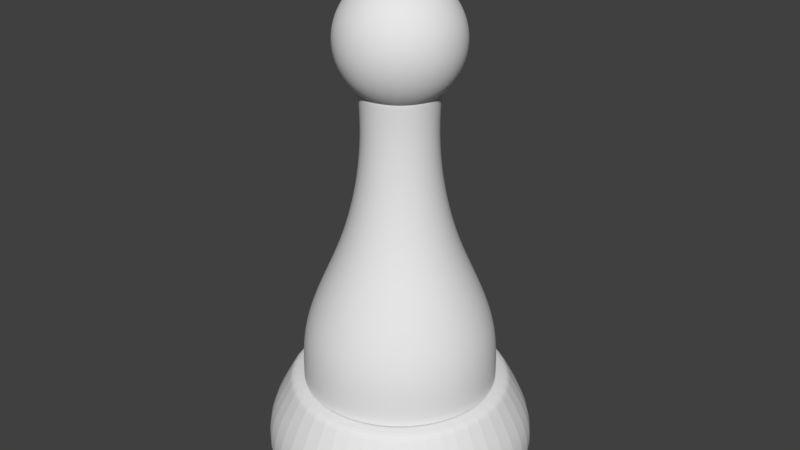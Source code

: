 # Source: Pawn.blend  (saved by Blender 2.79.0; exported with 4.5.12 LTS)
import bpy
from mathutils import Matrix  # noqa: F401  (used for matrix-valued properties, if any)

bpy.ops.wm.read_factory_settings(use_empty=True)
scene = bpy.context.scene
scene.name = 'Scene'

# ---- collections
col_collection_1 = bpy.data.collections.new('Collection 1'); scene.collection.children.link(col_collection_1)

# ---- world
world_world = bpy.data.worlds.new('World'); scene.world = world_world
world_world.color = (0.05088, 0.05088, 0.05088)
world_world.use_sun_shadow = False
world_world.sun_shadow_jitter_overblur = 0.0
world_world.cycles.sampling_method = 'MANUAL'

# ---- meshes
me_cylinder = bpy.data.meshes.new('Cylinder')
me_cylinder.from_pydata([(0.0, 1.0, 0.2), (0.866, 0.5, 0.2), (0.866, -0.5, 0.2), (-8.742e-08, -1.0, 0.2), (-0.866, -0.5, 0.2), (-0.866, 0.5, 0.2), (0.0, 1.0, 0.0), (0.866, 0.5, 0.0), (0.866, -0.5, 0.0), (-8.742e-08, -1.0, 0.0), (-0.866, -0.5, 0.0), (-0.866, 0.5, 0.0), (0.6928, 0.4, 0.5), (-5.324e-10, 0.8, 0.5), (0.6928, -0.4, 0.5), (-7.047e-08, -0.8, 0.5), (-0.6928, -0.4, 0.5), (-0.6928, 0.4, 0.5), (-0.4596, 0.3857, 0.7737), (-0.399, 0.3348, 1.031), (-0.2848, 0.239, 1.343), (-0.2213, 0.1857, 1.605), (-0.1832, 0.1537, 1.866), (-0.1705, 0.143, 2.128), (-0.1042, 0.5909, 0.7737), (-0.09044, 0.5129, 1.031), (-0.06455, 0.3661, 1.343), (-0.05016, 0.2845, 1.605), (-0.04152, 0.2355, 1.866), (-0.03864, 0.2192, 2.128), (0.2052, -0.5638, 0.7737), (0.1781, -0.4894, 1.031), (0.1271, -0.3493, 1.343), (0.09879, -0.2714, 1.605), (0.08178, -0.2247, 1.866), (0.07611, -0.2091, 2.128), (-0.3857, -0.4596, 0.7737), (-0.3348, -0.399, 1.031), (-0.239, -0.2848, 1.343), (-0.1857, -0.2213, 1.605), (-0.1537, -0.1832, 1.866), (-0.143, -0.1705, 2.128), (-0.1042, -0.5909, 0.7737), (-0.09044, -0.5129, 1.031), (-0.06455, -0.3661, 1.343), (-0.05016, -0.2845, 1.605), (-0.04152, -0.2355, 1.866), (-0.03864, -0.2192, 2.128), (0.3857, 0.4596, 0.7737), (0.3348, 0.399, 1.031), (0.239, 0.2848, 1.343), (0.1857, 0.2213, 1.605), (0.1537, 0.1832, 1.866), (0.143, 0.1705, 2.128), (0.4596, -0.3857, 0.7737), (0.399, -0.3348, 1.031), (0.2848, -0.239, 1.343), (0.2213, -0.1857, 1.605), (0.1832, -0.1537, 1.866), (0.1705, -0.143, 2.128), (0.1042, 0.5909, 0.7737), (0.09044, 0.5129, 1.031), (0.06455, 0.3661, 1.343), (0.05016, 0.2845, 1.605), (0.04152, 0.2355, 1.866), (0.03864, 0.2192, 2.128), (0.5638, -0.2052, 0.7737), (0.4894, -0.1781, 1.031), (0.3493, -0.1271, 1.343), (0.2714, -0.09879, 1.605), (0.2247, -0.08178, 1.866), (0.2091, -0.07611, 2.128), (0.4596, 0.3857, 0.7737), (0.399, 0.3348, 1.031), (0.2848, 0.239, 1.343), (0.2213, 0.1857, 1.605), (0.1832, 0.1537, 1.866), (0.1705, 0.143, 2.128), (0.3, 0.5196, 0.7737), (0.2604, 0.4511, 1.031), (0.1859, 0.3219, 1.343), (0.1444, 0.2502, 1.605), (0.1196, 0.2071, 1.866), (0.1113, 0.1927, 2.128), (-0.3, 0.5196, 0.7737), (-0.2604, 0.4511, 1.031), (-0.1859, 0.3219, 1.343), (-0.1444, 0.2502, 1.605), (-0.1196, 0.2071, 1.866), (-0.1113, 0.1927, 2.128), (-0.5196, -0.3, 0.7737), (-0.4511, -0.2604, 1.031), (-0.3219, -0.1859, 1.343), (-0.2502, -0.1444, 1.605), (-0.2071, -0.1196, 1.866), (-0.1927, -0.1113, 2.128), (-4.973e-08, 0.2225, 2.128), (-4.983e-08, 0.2391, 1.866), (-5.012e-08, 0.2889, 1.605), (-5.06e-08, 0.3717, 1.343), (-5.147e-08, 0.5208, 1.031), (-5.193e-08, 0.6, 0.7737), (-0.5196, 0.3, 0.7737), (-0.4511, 0.2604, 1.031), (-0.3219, 0.1859, 1.343), (-0.2502, 0.1444, 1.605), (-0.2071, 0.1196, 1.866), (-0.1927, 0.1113, 2.128), (-0.6, -3.352e-07, 0.7737), (-0.5208, -3.072e-07, 1.031), (-0.3717, -2.543e-07, 1.343), (-0.2889, -2.249e-07, 1.605), (-0.2391, -2.073e-07, 1.866), (-0.2225, -2.014e-07, 2.128), (0.5638, 0.2052, 0.7737), (0.4894, 0.1781, 1.031), (0.3493, 0.1271, 1.343), (0.2714, 0.09879, 1.605), (0.2247, 0.08178, 1.866), (0.2091, 0.07611, 2.128), (0.5909, 0.1042, 0.7737), (0.5129, 0.09044, 1.031), (0.3661, 0.06455, 1.343), (0.2845, 0.05016, 1.605), (0.2355, 0.04152, 1.866), (0.2192, 0.03864, 2.128), (0.5909, -0.1042, 0.7737), (0.5129, -0.09044, 1.031), (0.3661, -0.06455, 1.343), (0.2845, -0.05016, 1.605), (0.2355, -0.04152, 1.866), (0.2192, -0.03864, 2.128), (0.2052, 0.5638, 0.7737), (0.1781, 0.4894, 1.031), (0.1271, 0.3493, 1.343), (0.09879, 0.2714, 1.605), (0.08178, 0.2247, 1.866), (0.07611, 0.2091, 2.128), (-0.3, -0.5196, 0.7737), (-0.2604, -0.4511, 1.031), (-0.1859, -0.3219, 1.343), (-0.1444, -0.2502, 1.605), (-0.1196, -0.2071, 1.866), (-0.1113, -0.1927, 2.128), (0.3, -0.5196, 0.7737), (0.2604, -0.4511, 1.031), (0.1859, -0.3219, 1.343), (0.1444, -0.2502, 1.605), (0.1196, -0.2071, 1.866), (0.1113, -0.1927, 2.128), (-0.5909, 0.1042, 0.7737), (-0.5129, 0.09044, 1.031), (-0.3661, 0.06455, 1.343), (-0.2845, 0.05016, 1.605), (-0.2355, 0.04152, 1.866), (-0.2192, 0.03864, 2.128), (1.817e-07, -0.6, 0.7737), (1.513e-07, -0.5208, 1.031), (9.416e-08, -0.3717, 1.343), (6.237e-08, -0.2889, 1.605), (4.329e-08, -0.2391, 1.866), (3.693e-08, -0.2225, 2.128), (-0.5909, -0.1042, 0.7737), (-0.5129, -0.09044, 1.031), (-0.3661, -0.06455, 1.343), (-0.2845, -0.05016, 1.605), (-0.2355, -0.04152, 1.866), (-0.2192, -0.03864, 2.128), (0.5196, 0.3, 0.7737), (0.4511, 0.2604, 1.031), (0.3219, 0.1859, 1.343), (0.2502, 0.1444, 1.605), (0.2071, 0.1196, 1.866), (0.1927, 0.1113, 2.128), (0.6, -1.099e-08, 0.7737), (0.5208, -2.571e-08, 1.031), (0.3717, -5.342e-08, 1.343), (0.2889, -6.883e-08, 1.605), (0.2391, -7.807e-08, 1.866), (0.2225, -8.116e-08, 2.128), (0.5196, -0.3, 0.7737), (0.4511, -0.2604, 1.031), (0.3219, -0.1859, 1.343), (0.2502, -0.1444, 1.605), (0.2071, -0.1196, 1.866), (0.1927, -0.1113, 2.128), (-0.5638, 0.2052, 0.7737), (-0.4894, 0.1781, 1.031), (-0.3493, 0.1271, 1.343), (-0.2714, 0.09879, 1.605), (-0.2247, 0.08178, 1.866), (-0.2091, 0.07611, 2.128), (-0.4596, -0.3857, 0.7737), (-0.399, -0.3348, 1.031), (-0.2848, -0.239, 1.343), (-0.2213, -0.1857, 1.605), (-0.1832, -0.1537, 1.866), (-0.1705, -0.143, 2.128), (-0.3, 0.5196, 0.5), (-0.5196, -0.3, 0.5), (-0.5196, 0.3, 0.5), (-0.6, -3.352e-07, 0.5), (0.5638, 0.2052, 0.5), (0.5638, -0.2052, 0.5), (0.3857, 0.4596, 0.5), (0.5909, 0.1042, 0.5), (0.4596, -0.3857, 0.5), (0.4596, 0.3857, 0.5), (0.5909, -0.1042, 0.5), (-5.193e-08, 0.6, 0.5), (0.1042, 0.5909, 0.5), (0.2052, 0.5638, 0.5), (0.3, 0.5196, 0.5), (0.5196, 0.3, 0.5), (0.6, -1.099e-08, 0.5), (0.5196, -0.3, 0.5), (-0.5638, 0.2052, 0.5), (-0.4596, -0.3857, 0.5), (-0.3857, 0.4596, 0.5), (-0.5909, -0.1042, 0.5), (-0.1042, 0.5909, 0.5), (0.3857, -0.4596, 0.5), (0.3, -0.5196, 0.5), (0.2052, -0.5638, 0.5), (0.1042, -0.5909, 0.5), (1.817e-07, -0.6, 0.5), (-0.1042, -0.5909, 0.5), (-0.2052, -0.5638, 0.5), (-0.3, -0.5196, 0.5), (-0.3857, -0.4596, 0.5), (-0.5638, -0.2052, 0.5), (-0.5909, 0.1042, 0.5), (-0.04152, 0.2355, 2.39), (-0.3857, 0.4596, 0.7737), (-0.08178, 0.2247, 2.39), (-0.3348, 0.399, 1.031), (-0.1196, 0.2071, 2.39), (-0.239, 0.2848, 1.343), (-0.1537, 0.1832, 2.39), (-0.1857, 0.2213, 1.605), (-0.1832, 0.1537, 2.39), (-0.1537, 0.1832, 1.866), (-0.2071, 0.1196, 2.39), (-0.143, 0.1705, 2.128), (-0.2247, 0.08178, 2.39), (0.3857, -0.4596, 0.7737), (-0.2355, 0.04152, 2.39), (0.3348, -0.399, 1.031), (-0.2391, -2.073e-07, 2.39), (0.239, -0.2848, 1.343), (-0.2355, -0.04152, 2.39), (0.1857, -0.2213, 1.605), (-0.2247, -0.08178, 2.39), (0.1537, -0.1832, 1.866), (-0.2071, -0.1196, 2.39), (0.143, -0.1705, 2.128), (-0.1832, -0.1537, 2.39), (0.1042, -0.5909, 0.7737), (-0.1537, -0.1832, 2.39), (0.09044, -0.5129, 1.031), (-0.1196, -0.2071, 2.39), (0.06455, -0.3661, 1.343), (-0.08178, -0.2247, 2.39), (0.05016, -0.2845, 1.605), (-0.04152, -0.2355, 2.39), (0.04152, -0.2355, 1.866), (4.329e-08, -0.2391, 2.39), (0.03864, -0.2192, 2.128), (0.04152, -0.2355, 2.39), (-0.2052, -0.5638, 0.7737), (0.08178, -0.2247, 2.39), (-0.1781, -0.4894, 1.031), (0.1196, -0.2071, 2.39), (-0.1271, -0.3493, 1.343), (0.1537, -0.1832, 2.39), (-0.09879, -0.2714, 1.605), (0.1832, -0.1537, 2.39), (-0.08178, -0.2247, 1.866), (0.2071, -0.1196, 2.39), (-0.07611, -0.2091, 2.128), (0.2247, -0.08178, 2.39), (-0.5638, -0.2052, 0.7737), (0.2355, -0.04152, 2.39), (-0.4894, -0.1781, 1.031), (0.2391, -7.807e-08, 2.39), (-0.3493, -0.1271, 1.343), (0.2355, 0.04152, 2.39), (-0.2714, -0.09879, 1.605), (0.2247, 0.08178, 2.39), (-0.2247, -0.08178, 1.866), (0.2071, 0.1196, 2.39), (-0.2091, -0.07611, 2.128), (0.1832, 0.1537, 2.39), (-0.2052, 0.5638, 0.7737), (0.1537, 0.1832, 2.39), (-0.1781, 0.4894, 1.031), (0.1196, 0.2071, 2.39), (-0.1271, 0.3493, 1.343), (0.08178, 0.2247, 2.39), (-0.09879, 0.2714, 1.605), (0.04152, 0.2355, 2.39), (-0.08178, 0.2247, 1.866), (-4.983e-08, 0.2391, 2.39), (-0.07611, 0.2091, 2.128), (-0.2052, 0.5638, 0.5), (-0.4596, 0.3857, 0.5), (-0.3429, 0.06821, 2.488), (-0.3086, 0.06139, 2.422), (-0.2625, 0.05221, 2.365), (-0.2062, 0.04102, 2.318), (-0.142, 0.02826, 2.283), (-0.07242, 0.0144, 2.262), (2.187e-08, -3.888e-07, 2.254), (-0.07384, -3.849e-07, 2.262), (-0.1448, -3.609e-07, 2.283), (-0.2103, -3.638e-07, 2.318), (-0.2676, -3.356e-07, 2.365), (-0.3147, -3.186e-07, 2.422), (-0.3497, -3.863e-07, 2.488), (-0.3712, -3.017e-07, 2.559), (-0.3785, -3.186e-07, 2.633), (-0.3712, -3.017e-07, 2.707), (-0.3497, -3.863e-07, 2.778), (-0.3147, -3.186e-07, 2.843), (-0.2676, -3.356e-07, 2.9), (-0.2103, -3.722e-07, 2.947), (-0.1448, -3.722e-07, 2.982), (-0.07384, -3.835e-07, 3.004), (-0.07242, -0.0144, 3.004), (-0.1421, -0.02826, 2.982), (-0.2062, -0.04102, 2.947), (-0.2625, -0.05221, 2.9), (-0.3086, -0.06139, 2.843), (-0.3429, -0.06822, 2.778), (-0.3641, -0.07242, 2.707), (-0.3712, -0.07384, 2.633), (-0.3641, -0.07242, 2.559), (-0.3429, -0.06822, 2.488), (-0.3086, -0.06139, 2.422), (-0.2625, -0.05221, 2.365), (-0.2062, -0.04102, 2.318), (-0.142, -0.02826, 2.283), (-0.07242, -0.0144, 2.262), (-0.06821, -0.02826, 2.262), (-0.1338, -0.05543, 2.283), (-0.1943, -0.08047, 2.318), (-0.2472, -0.1024, 2.365), (-0.2907, -0.1204, 2.422), (-0.323, -0.1338, 2.488), (-0.3429, -0.1421, 2.559), (-0.3497, -0.1448, 2.633), (-0.3429, -0.1421, 2.707), (-0.323, -0.1338, 2.778), (-0.2907, -0.1204, 2.843), (-0.2472, -0.1024, 2.9), (-0.1943, -0.08047, 2.947), (-0.1338, -0.05543, 2.982), (-0.06821, -0.02826, 3.004), (-9.207e-08, -4.36e-07, 3.011), (-0.06139, -0.04102, 3.004), (-0.1204, -0.08047, 2.982), (-0.1748, -0.1168, 2.947), (-0.2225, -0.1487, 2.9), (-0.2616, -0.1748, 2.843), (-0.2907, -0.1943, 2.778), (-0.3086, -0.2062, 2.707), (-0.3147, -0.2103, 2.633), (-0.3086, -0.2062, 2.559), (-0.2907, -0.1943, 2.488), (-0.2616, -0.1748, 2.422), (-0.2225, -0.1487, 2.365), (-0.1748, -0.1168, 2.318), (-0.1204, -0.08047, 2.283), (-0.06139, -0.04102, 2.262), (-0.05221, -0.05221, 2.262), (-0.1024, -0.1024, 2.283), (-0.1487, -0.1487, 2.318), (-0.1892, -0.1892, 2.365), (-0.2225, -0.2225, 2.422), (-0.2472, -0.2472, 2.488), (-0.2625, -0.2625, 2.559), (-0.2676, -0.2676, 2.633), (-0.2625, -0.2625, 2.707), (-0.2472, -0.2472, 2.778), (-0.2225, -0.2225, 2.843), (-0.1892, -0.1892, 2.9), (-0.1487, -0.1487, 2.947), (-0.1024, -0.1024, 2.982), (-0.05221, -0.05221, 3.004), (-0.04102, -0.06139, 3.004), (-0.08046, -0.1204, 2.982), (-0.1168, -0.1748, 2.947), (-0.1487, -0.2225, 2.9), (-0.1748, -0.2617, 2.843), (-0.1943, -0.2907, 2.778), (-0.2062, -0.3086, 2.707), (-0.2103, -0.3147, 2.633), (-0.2062, -0.3086, 2.559), (-0.1943, -0.2907, 2.488), (-0.1748, -0.2617, 2.422), (-0.1487, -0.2225, 2.365), (-0.1168, -0.1748, 2.318), (-0.08046, -0.1204, 2.283), (-0.04102, -0.06139, 2.262), (-0.02826, -0.06822, 2.262), (-0.05543, -0.1338, 2.283), (-0.08046, -0.1943, 2.318), (-0.1024, -0.2472, 2.365), (-0.1204, -0.2907, 2.422), (-0.1338, -0.323, 2.488), (-0.1421, -0.3429, 2.559), (-0.1448, -0.3497, 2.633), (-0.1421, -0.3429, 2.707), (-0.1338, -0.323, 2.778), (-0.1204, -0.2907, 2.843), (-0.1024, -0.2472, 2.9), (-0.08046, -0.1943, 2.947), (-0.05543, -0.1338, 2.982), (-0.02826, -0.06822, 3.004), (-0.0144, -0.07242, 3.004), (-0.02826, -0.1421, 2.982), (-0.04102, -0.2062, 2.947), (-0.05221, -0.2625, 2.9), (-0.06139, -0.3086, 2.843), (-0.06821, -0.3429, 2.778), (-0.07242, -0.3641, 2.707), (-0.07384, -0.3712, 2.633), (-0.07242, -0.3641, 2.559), (-0.06821, -0.3429, 2.488), (-0.06139, -0.3086, 2.422), (-0.05221, -0.2625, 2.365), (-0.04102, -0.2062, 2.318), (-0.02826, -0.1421, 2.283), (-0.0144, -0.07242, 2.262), (2.337e-08, -0.07384, 2.262), (2.337e-08, -0.1448, 2.283), (1.773e-08, -0.2103, 2.318), (1.209e-08, -0.2676, 2.365), (-1.047e-08, -0.3147, 2.422), (4.593e-08, -0.3497, 2.488), (-1.047e-08, -0.3712, 2.559), (-1.611e-08, -0.3785, 2.633), (-1.047e-08, -0.3712, 2.707), (4.593e-08, -0.3497, 2.778), (-1.047e-08, -0.3147, 2.843), (1.209e-08, -0.2676, 2.9), (3.183e-08, -0.2103, 2.947), (3.747e-08, -0.1448, 2.982), (1.914e-08, -0.07384, 3.004), (0.0144, -0.07242, 3.004), (0.02826, -0.1421, 2.982), (0.04102, -0.2062, 2.947), (0.05221, -0.2625, 2.9), (0.06139, -0.3086, 2.843), (0.06821, -0.3429, 2.778), (0.07242, -0.3641, 2.707), (0.07384, -0.3712, 2.633), (0.07242, -0.3641, 2.559), (0.06821, -0.3429, 2.488), (0.06139, -0.3086, 2.422), (0.05221, -0.2625, 2.365), (0.04102, -0.2062, 2.318), (0.02826, -0.1421, 2.283), (0.0144, -0.07242, 2.262), (0.02826, -0.06822, 2.262), (0.05543, -0.1338, 2.283), (0.08046, -0.1943, 2.318), (0.1024, -0.2472, 2.365), (0.1204, -0.2907, 2.422), (0.1338, -0.323, 2.488), (0.1421, -0.3429, 2.559), (0.1448, -0.3497, 2.633), (0.1421, -0.3429, 2.707), (0.1338, -0.323, 2.778), (0.1204, -0.2907, 2.843), (0.1024, -0.2472, 2.9), (0.08046, -0.1943, 2.947), (0.05543, -0.1338, 2.982), (0.02826, -0.06822, 3.004), (0.04102, -0.06139, 3.004), (0.08046, -0.1204, 2.982), (0.1168, -0.1748, 2.947), (0.1487, -0.2225, 2.9), (0.1748, -0.2617, 2.843), (0.1943, -0.2907, 2.778), (0.2062, -0.3086, 2.707), (0.2103, -0.3147, 2.633), (0.2062, -0.3086, 2.559), (0.1943, -0.2907, 2.488), (0.1748, -0.2617, 2.422), (0.1487, -0.2225, 2.365), (0.1168, -0.1748, 2.318), (0.08046, -0.1204, 2.283), (0.04102, -0.06139, 2.262), (0.05221, -0.05221, 2.262), (0.1024, -0.1024, 2.283), (0.1487, -0.1487, 2.318), (0.1892, -0.1892, 2.365), (0.2225, -0.2225, 2.422), (0.2472, -0.2472, 2.488), (0.2625, -0.2625, 2.559), (0.2676, -0.2676, 2.633), (0.2625, -0.2625, 2.707), (0.2472, -0.2472, 2.778), (0.2225, -0.2225, 2.843), (0.1892, -0.1892, 2.9), (0.1487, -0.1487, 2.947), (0.1024, -0.1024, 2.982), (0.05221, -0.05221, 3.004), (0.06139, -0.04102, 3.004), (0.1204, -0.08047, 2.982), (0.1748, -0.1168, 2.947), (0.2225, -0.1487, 2.9), (0.2616, -0.1748, 2.843), (0.2907, -0.1943, 2.778), (0.3086, -0.2062, 2.707), (0.3147, -0.2103, 2.633), (0.3086, -0.2062, 2.559), (0.2907, -0.1943, 2.488), (0.2616, -0.1748, 2.422), (0.2225, -0.1487, 2.365), (0.1748, -0.1168, 2.318), (0.1204, -0.08047, 2.283), (0.06139, -0.04102, 2.262), (0.06821, -0.02826, 2.262), (0.1338, -0.05543, 2.283), (0.1943, -0.08047, 2.318), (0.2472, -0.1024, 2.365), (0.2907, -0.1204, 2.422), (0.323, -0.1338, 2.488), (0.3429, -0.1421, 2.559), (0.3497, -0.1448, 2.633), (0.3429, -0.1421, 2.707), (0.323, -0.1338, 2.778), (0.2907, -0.1204, 2.843), (0.2472, -0.1024, 2.9), (0.1943, -0.08047, 2.947), (0.1338, -0.05543, 2.982), (0.06821, -0.02826, 3.004), (0.07242, -0.0144, 3.004), (0.1421, -0.02826, 2.982), (0.2062, -0.04102, 2.947), (0.2625, -0.05221, 2.9), (0.3086, -0.06139, 2.843), (0.3429, -0.06822, 2.778), (0.3641, -0.07242, 2.707), (0.3712, -0.07384, 2.633), (0.3641, -0.07242, 2.559), (0.3429, -0.06822, 2.488), (0.3086, -0.06139, 2.422), (0.2625, -0.05221, 2.365), (0.2062, -0.04102, 2.318), (0.1421, -0.02826, 2.283), (0.07242, -0.0144, 2.262), (0.07384, -3.821e-07, 2.262), (0.1448, -3.807e-07, 2.283), (0.2103, -3.948e-07, 2.318), (0.2676, -3.863e-07, 2.365), (0.3147, -3.919e-07, 2.422), (0.3497, -3.525e-07, 2.488), (0.3712, -4.145e-07, 2.559), (0.3785, -4.089e-07, 2.633), (0.3712, -4.145e-07, 2.707), (0.3497, -3.694e-07, 2.778), (0.3147, -3.919e-07, 2.843), (0.2676, -3.863e-07, 2.9), (0.2103, -3.835e-07, 2.947), (0.1448, -3.863e-07, 2.982), (0.07384, -3.891e-07, 3.004), (0.07242, 0.0144, 3.004), (0.1421, 0.02826, 2.982), (0.2062, 0.04102, 2.947), (0.2625, 0.05221, 2.9), (0.3086, 0.06139, 2.843), (0.3429, 0.06821, 2.778), (0.3641, 0.07242, 2.707), (0.3712, 0.07383, 2.633), (0.3641, 0.07242, 2.559), (0.3429, 0.06821, 2.488), (0.3086, 0.06139, 2.422), (0.2625, 0.05221, 2.365), (0.2062, 0.04102, 2.318), (0.1421, 0.02826, 2.283), (0.07242, 0.0144, 2.262), (0.06821, 0.02826, 2.262), (0.1338, 0.05542, 2.283), (0.1943, 0.08046, 2.318), (0.2472, 0.1024, 2.365), (0.2907, 0.1204, 2.422), (0.323, 0.1338, 2.488), (0.3429, 0.142, 2.559), (0.3497, 0.1448, 2.633), (0.3429, 0.142, 2.707), (0.323, 0.1338, 2.778), (0.2907, 0.1204, 2.843), (0.2472, 0.1024, 2.9), (0.1943, 0.08046, 2.947), (0.1338, 0.05542, 2.982), (0.06821, 0.02826, 3.004), (0.06139, 0.04102, 3.004), (0.1204, 0.08046, 2.982), (0.1748, 0.1168, 2.947), (0.2225, 0.1487, 2.9), (0.2616, 0.1748, 2.843), (0.2907, 0.1943, 2.778), (0.3086, 0.2062, 2.707), (0.3147, 0.2103, 2.633), (0.3086, 0.2062, 2.559), (0.2907, 0.1943, 2.488), (0.2616, 0.1748, 2.422), (0.2225, 0.1487, 2.365), (0.1748, 0.1168, 2.318), (0.1204, 0.08046, 2.283), (0.06139, 0.04102, 2.262), (0.05221, 0.05221, 2.262), (0.1024, 0.1024, 2.283), (0.1487, 0.1487, 2.318), (0.1892, 0.1892, 2.365), (0.2225, 0.2225, 2.422), (0.2472, 0.2472, 2.488), (0.2625, 0.2625, 2.559), (0.2676, 0.2676, 2.633), (0.2625, 0.2625, 2.707), (0.2472, 0.2472, 2.778), (0.2225, 0.2225, 2.843), (0.1892, 0.1892, 2.9), (0.1487, 0.1487, 2.947), (0.1024, 0.1024, 2.982), (0.05221, 0.05221, 3.004), (0.04102, 0.06139, 3.004), (0.08046, 0.1204, 2.982), (0.1168, 0.1748, 2.947), (0.1487, 0.2225, 2.9), (0.1748, 0.2616, 2.843), (0.1943, 0.2907, 2.778), (0.2062, 0.3086, 2.707), (0.2103, 0.3147, 2.633), (0.2062, 0.3086, 2.559), (0.1943, 0.2907, 2.488), (0.1748, 0.2616, 2.422), (0.1487, 0.2225, 2.365), (0.1168, 0.1748, 2.318), (0.08046, 0.1204, 2.283), (0.04102, 0.06139, 2.262), (0.02826, 0.06821, 2.262), (0.05543, 0.1338, 2.283), (0.08046, 0.1943, 2.318), (0.1024, 0.2472, 2.365), (0.1204, 0.2907, 2.422), (0.1338, 0.323, 2.488), (0.1421, 0.3429, 2.559), (0.1448, 0.3497, 2.633), (0.1421, 0.3429, 2.707), (0.1338, 0.323, 2.778), (0.1204, 0.2907, 2.843), (0.1024, 0.2472, 2.9), (0.08046, 0.1943, 2.947), (0.05543, 0.1338, 2.982), (0.02826, 0.06821, 3.004), (0.0144, 0.07242, 3.004), (0.02826, 0.142, 2.982), (0.04102, 0.2062, 2.947), (0.05221, 0.2625, 2.9), (0.06139, 0.3086, 2.843), (0.06821, 0.3429, 2.778), (0.07242, 0.3641, 2.707), (0.07384, 0.3712, 2.633), (0.07242, 0.3641, 2.559), (0.06821, 0.3429, 2.488), (0.06139, 0.3086, 2.422), (0.05221, 0.2625, 2.365), (0.04102, 0.2062, 2.318), (0.02826, 0.142, 2.283), (0.0144, 0.07242, 2.262), (-0.3641, 0.07242, 2.559), (-0.3712, 0.07383, 2.633), (-0.3641, 0.07242, 2.707), (-0.3429, 0.06821, 2.778), (-0.3086, 0.06139, 2.843), (-0.2625, 0.05221, 2.9), (-0.2062, 0.04102, 2.947), (-0.1421, 0.02826, 2.982), (-0.07242, 0.0144, 3.004), (-0.323, 0.1338, 2.488), (-0.2907, 0.1204, 2.422), (-0.2472, 0.1024, 2.365), (-0.1943, 0.08046, 2.318), (-0.1338, 0.05542, 2.283), (-0.06821, 0.02826, 2.262), (-0.3429, 0.142, 2.559), (-0.3497, 0.1448, 2.633), (-0.3429, 0.142, 2.707), (-0.323, 0.1338, 2.778), (-0.2907, 0.1204, 2.843), (-0.2472, 0.1024, 2.9), (-0.1943, 0.08046, 2.947), (-0.1338, 0.05542, 2.982), (-0.06821, 0.02826, 3.004), (-0.2907, 0.1943, 2.488), (-0.2616, 0.1748, 2.422), (-0.2225, 0.1487, 2.365), (-0.1748, 0.1168, 2.318), (-0.1204, 0.08046, 2.283), (-0.06139, 0.04102, 2.262), (-0.3086, 0.2062, 2.559), (-0.3147, 0.2103, 2.633), (-0.3086, 0.2062, 2.707), (-0.2907, 0.1943, 2.778), (-0.2616, 0.1748, 2.843), (-0.2225, 0.1487, 2.9), (-0.1748, 0.1168, 2.947), (-0.1204, 0.08046, 2.982), (-0.06139, 0.04102, 3.004), (-0.2472, 0.2472, 2.488), (-0.2225, 0.2225, 2.422), (-0.1892, 0.1892, 2.365), (-0.1487, 0.1487, 2.318), (-0.1024, 0.1024, 2.283), (-0.05221, 0.05221, 2.262), (-0.2625, 0.2625, 2.559), (-0.2676, 0.2676, 2.633), (-0.2625, 0.2625, 2.707), (-0.2472, 0.2472, 2.778), (-0.2225, 0.2225, 2.843), (-0.1892, 0.1892, 2.9), (-0.1487, 0.1487, 2.947), (-0.1024, 0.1024, 2.982), (-0.05221, 0.05221, 3.004), (-0.1943, 0.2907, 2.488), (-0.1748, 0.2616, 2.422), (-0.1487, 0.2225, 2.365), (-0.1168, 0.1748, 2.318), (-0.08046, 0.1204, 2.283), (-0.04102, 0.06139, 2.262), (-0.2062, 0.3086, 2.559), (-0.2103, 0.3147, 2.633), (-0.2062, 0.3086, 2.707), (-0.1943, 0.2907, 2.778), (-0.1748, 0.2616, 2.843), (-0.1487, 0.2225, 2.9), (-0.1168, 0.1748, 2.947), (-0.08046, 0.1204, 2.982), (-0.04102, 0.06139, 3.004), (-0.1338, 0.323, 2.488), (-0.1204, 0.2907, 2.422), (-0.1024, 0.2472, 2.365), (-0.08046, 0.1943, 2.318), (-0.05543, 0.1338, 2.283), (-0.02826, 0.06821, 2.262), (-0.142, 0.3429, 2.559), (-0.1448, 0.3497, 2.633), (-0.142, 0.3429, 2.707), (-0.1338, 0.323, 2.778), (-0.1204, 0.2907, 2.843), (-0.1024, 0.2472, 2.9), (-0.08046, 0.1943, 2.947), (-0.05543, 0.1338, 2.982), (-0.02826, 0.06821, 3.004), (-0.06821, 0.3429, 2.488), (-0.06139, 0.3086, 2.422), (-0.05221, 0.2625, 2.365), (-0.04102, 0.2062, 2.318), (-0.02826, 0.142, 2.283), (-0.0144, 0.07242, 2.262), (-0.07242, 0.3641, 2.559), (-0.07384, 0.3712, 2.633), (-0.07242, 0.3641, 2.707), (-0.06821, 0.3429, 2.778), (-0.06139, 0.3086, 2.843), (-0.05221, 0.2625, 2.9), (-0.04102, 0.2062, 2.947), (-0.02826, 0.142, 2.982), (-0.0144, 0.07242, 3.004), (4.593e-08, 0.3497, 2.488), (1.249e-07, 0.3147, 2.422), (7.976e-08, 0.2676, 2.365), (6.848e-08, 0.2103, 2.318), (5.157e-08, 0.1448, 2.283), (2.76e-08, 0.07383, 2.262), (1.192e-07, 0.3712, 2.559), (1.249e-07, 0.3785, 2.633), (1.192e-07, 0.3712, 2.707), (4.593e-08, 0.3497, 2.778), (1.249e-07, 0.3147, 2.843), (7.976e-08, 0.2676, 2.9), (6.285e-08, 0.2103, 2.947), (5.157e-08, 0.1448, 2.982), (3.606e-08, 0.07383, 3.004), (0.04088, 0.2319, 2.332), (-0.2039, 0.1177, 2.332), (-0.04088, 0.2319, 2.332), (0.2212, -0.08052, 2.332), (-0.2354, -2.06e-07, 2.332), (0.08052, -0.2212, 2.332), (0.1804, 0.1513, 2.332), (0.2212, 0.08052, 2.332), (-0.1513, -0.1804, 2.332), (0.1177, 0.2039, 2.332), (-0.04088, -0.2319, 2.332), (-0.1804, 0.1513, 2.332), (-0.1177, 0.2039, 2.332), (0.1513, 0.1804, 2.332), (-0.2039, -0.1177, 2.332), (0.1804, -0.1513, 2.332), (-0.2212, 0.08052, 2.332), (-0.1804, -0.1513, 2.332), (-0.1513, 0.1804, 2.332), (-0.2319, 0.04088, 2.332), (4.188e-08, -0.2354, 2.332), (0.2319, -0.04088, 2.332), (0.08052, 0.2212, 2.332), (-0.1177, -0.2039, 2.332), (0.1177, -0.2039, 2.332), (0.1513, -0.1804, 2.332), (0.04088, -0.2319, 2.332), (-0.08052, -0.2212, 2.332), (-0.2212, -0.08052, 2.332), (-4.98e-08, 0.2354, 2.332), (-0.08052, 0.2212, 2.332), (0.2354, -7.876e-08, 2.332), (0.2039, 0.1177, 2.332), (0.2039, -0.1177, 2.332), (0.2319, 0.04088, 2.332), (-0.2319, -0.04088, 2.332), (0.0, 1.0, 0.004762), (0.866, 0.5, 0.004762), (0.866, -0.5, 0.004762), (-8.742e-08, -1.0, 0.004762), (-0.866, -0.5, 0.004762), (-0.866, 0.5, 0.004762), (-0.7003, 0.4043, 0.4871), (-5.094e-10, 0.8086, 0.4871), (-7.12e-08, -0.8086, 0.4871), (-0.7003, -0.4043, 0.4871), (0.7003, 0.4043, 0.4871), (0.7003, -0.4043, 0.4871), (-0.2052, 0.5638, 0.506), (-0.5638, -0.2052, 0.506), (-0.2052, -0.5638, 0.506), (0.1042, -0.5909, 0.506), (0.3857, -0.4596, 0.506), (-5.193e-08, 0.6, 0.506), (-0.3857, 0.4596, 0.506), (-0.4596, -0.3857, 0.506), (-0.5638, 0.2052, 0.506), (0.5196, -0.3, 0.506), (0.6, -1.099e-08, 0.506), (0.5196, 0.3, 0.506), (-0.5909, -0.1042, 0.506), (1.817e-07, -0.6, 0.506), (-0.5909, 0.1042, 0.506), (0.3, -0.5196, 0.506), (-0.3, -0.5196, 0.506), (0.2052, 0.5638, 0.506), (0.5909, -0.1042, 0.506), (0.5909, 0.1042, 0.506), (0.5638, 0.2052, 0.506), (-0.6, -3.352e-07, 0.506), (-0.5196, 0.3, 0.506), (-0.5196, -0.3, 0.506), (-0.3, 0.5196, 0.506), (0.3, 0.5196, 0.506), (0.4596, 0.3857, 0.506), (0.5638, -0.2052, 0.506), (0.1042, 0.5909, 0.506), (0.4596, -0.3857, 0.506), (0.3857, 0.4596, 0.506), (-0.1042, -0.5909, 0.506), (-0.3857, -0.4596, 0.506), (0.2052, -0.5638, 0.506), (-0.1042, 0.5909, 0.506), (-0.4596, 0.3857, 0.506)], [], [(824, 0, 1, 825), (825, 1, 2, 826), (826, 2, 3, 827), (827, 3, 4, 828), (831, 830, 17, 13), (828, 4, 5, 829), (829, 5, 0, 824), (11, 6, 7, 8, 9, 10), (12, 13, 17, 16, 15, 14), (833, 832, 15, 16), (835, 834, 12, 14), (834, 831, 13, 12), (830, 833, 16, 17), (832, 835, 14, 15), (160, 161, 47, 46), (159, 160, 46, 45), (111, 112, 154, 153), (109, 110, 152, 151), (857, 108, 150, 850), (87, 88, 301, 299), (85, 86, 297, 295), (860, 84, 293, 836), (195, 196, 94, 93), (193, 194, 92, 91), (843, 192, 90, 859), (27, 28, 97, 98), (25, 26, 99, 100), (870, 24, 101, 841), (299, 301, 28, 27), (295, 297, 26, 25), (836, 293, 24, 870), (22, 23, 243, 241), (20, 21, 239, 237), (18, 19, 235, 233), (70, 71, 185, 184), (68, 69, 183, 182), (66, 67, 181, 180), (265, 267, 161, 160), (261, 263, 159, 158), (257, 259, 157, 156), (130, 131, 71, 70), (128, 129, 69, 68), (126, 127, 67, 66), (34, 35, 267, 265), (32, 33, 263, 261), (30, 31, 259, 257), (178, 179, 131, 130), (176, 177, 129, 128), (88, 89, 303, 301), (174, 175, 127, 126), (158, 159, 45, 44), (249, 251, 147, 146), (301, 303, 29, 28), (263, 265, 160, 159), (177, 178, 130, 129), (849, 156, 42, 867), (192, 193, 91, 90), (871, 18, 233, 842), (854, 126, 66, 863), (86, 87, 299, 297), (297, 299, 27, 26), (259, 261, 158, 157), (175, 176, 128, 127), (112, 113, 155, 154), (28, 29, 96, 97), (69, 70, 184, 183), (33, 34, 265, 263), (846, 174, 126, 854), (84, 85, 295, 293), (293, 295, 25, 24), (839, 257, 156, 849), (156, 157, 43, 42), (110, 111, 153, 152), (26, 27, 98, 99), (67, 68, 182, 181), (31, 32, 261, 259), (196, 197, 95, 94), (21, 22, 241, 239), (129, 130, 70, 69), (108, 109, 151, 150), (24, 25, 100, 101), (863, 66, 180, 845), (157, 158, 44, 43), (869, 30, 257, 839), (194, 195, 93, 92), (19, 20, 237, 235), (127, 128, 68, 67), (868, 36, 192, 843), (123, 124, 178, 177), (269, 271, 139, 138), (247, 249, 146, 145), (122, 123, 177, 176), (838, 269, 138, 852), (245, 247, 145, 144), (121, 122, 176, 175), (146, 147, 33, 32), (840, 245, 144, 851), (120, 121, 175, 174), (118, 119, 125, 124), (855, 120, 174, 846), (117, 118, 124, 123), (142, 143, 41, 40), (116, 117, 123, 122), (141, 142, 40, 39), (115, 116, 122, 121), (140, 141, 39, 38), (148, 149, 35, 34), (114, 115, 121, 120), (139, 140, 38, 37), (147, 148, 34, 33), (856, 114, 120, 855), (138, 139, 37, 36), (145, 146, 32, 31), (277, 279, 143, 142), (852, 138, 36, 868), (144, 145, 31, 30), (275, 277, 142, 141), (253, 255, 149, 148), (851, 144, 30, 869), (273, 275, 141, 140), (251, 253, 148, 147), (124, 125, 179, 178), (271, 273, 140, 139), (808, 266, 264, 798), (864, 60, 132, 853), (94, 95, 291, 289), (132, 133, 79, 78), (865, 54, 245, 840), (42, 43, 271, 269), (73, 74, 170, 169), (319, 320, 675, 674), (792, 248, 246, 807), (800, 236, 234, 818), (169, 170, 116, 115), (805, 256, 254, 802), (790, 232, 302, 817), (853, 132, 78, 861), (162, 163, 109, 108), (165, 166, 112, 111), (45, 46, 277, 275), (44, 45, 275, 273), (235, 237, 86, 85), (99, 98, 63, 62), (80, 81, 51, 50), (52, 53, 77, 76), (867, 42, 269, 838), (818, 234, 232, 790), (90, 91, 283, 281), (79, 80, 50, 49), (862, 72, 168, 847), (181, 182, 56, 55), (799, 240, 238, 806), (51, 52, 76, 75), (46, 47, 279, 277), (39, 40, 196, 195), (187, 188, 104, 103), (837, 281, 162, 848), (58, 59, 255, 253), (75, 76, 172, 171), (135, 136, 82, 81), (791, 280, 278, 821), (858, 102, 18, 871), (152, 153, 189, 188), (814, 268, 266, 808), (809, 282, 280, 791), (150, 151, 187, 186), (104, 105, 21, 20), (793, 270, 268, 814), (81, 82, 52, 51), (819, 284, 282, 809), (283, 285, 164, 163), (848, 162, 108, 857), (153, 154, 190, 189), (812, 272, 270, 793), (166, 167, 113, 112), (822, 286, 284, 819), (102, 103, 19, 18), (811, 260, 258, 796), (105, 106, 22, 21), (813, 274, 272, 812), (287, 289, 166, 165), (795, 288, 286, 822), (151, 152, 188, 187), (815, 262, 260, 811), (154, 155, 191, 190), (803, 276, 274, 813), (850, 150, 186, 844), (820, 290, 288, 795), (285, 287, 165, 164), (798, 264, 262, 815), (106, 107, 23, 22), (821, 278, 276, 803), (281, 283, 163, 162), (796, 258, 256, 805), (103, 104, 20, 19), (794, 292, 290, 820), (189, 190, 106, 105), (97, 96, 65, 64), (186, 187, 103, 102), (101, 100, 61, 60), (817, 302, 300, 788), (136, 137, 83, 82), (810, 298, 296, 797), (237, 239, 87, 86), (801, 294, 292, 794), (289, 291, 167, 166), (98, 97, 64, 63), (190, 191, 107, 106), (100, 99, 62, 61), (841, 101, 60, 864), (788, 300, 298, 810), (797, 296, 294, 801), (188, 189, 105, 104), (239, 241, 88, 87), (802, 254, 252, 816), (844, 186, 102, 858), (133, 134, 80, 79), (60, 61, 133, 132), (92, 93, 287, 285), (184, 185, 59, 58), (163, 164, 110, 109), (134, 135, 81, 80), (61, 62, 134, 133), (804, 244, 242, 789), (806, 238, 236, 800), (57, 58, 253, 251), (182, 183, 57, 56), (82, 83, 53, 52), (62, 63, 135, 134), (842, 233, 84, 860), (54, 55, 247, 245), (171, 172, 118, 117), (76, 77, 173, 172), (91, 92, 285, 283), (74, 75, 171, 170), (63, 64, 136, 135), (78, 79, 49, 48), (180, 181, 55, 54), (847, 168, 114, 856), (56, 57, 251, 249), (233, 235, 85, 84), (172, 173, 119, 118), (64, 65, 137, 136), (816, 252, 250, 823), (40, 41, 197, 196), (43, 44, 273, 271), (807, 246, 244, 804), (789, 242, 240, 799), (861, 78, 48, 866), (866, 48, 72, 862), (55, 56, 249, 247), (38, 39, 195, 194), (183, 184, 58, 57), (72, 73, 169, 168), (93, 94, 289, 287), (170, 171, 117, 116), (48, 49, 73, 72), (36, 37, 193, 192), (845, 180, 54, 865), (164, 165, 111, 110), (241, 243, 89, 88), (859, 90, 281, 837), (49, 50, 74, 73), (37, 38, 194, 193), (168, 169, 115, 114), (823, 250, 248, 792), (50, 51, 75, 74), (323, 324, 679, 678), (355, 356, 329, 330), (348, 349, 336, 337), (312, 313, 311), (331, 330, 325, 324), (312, 342, 313), (322, 323, 678, 677), (314, 315, 309, 310), (330, 329, 326, 325), (352, 353, 332, 333), (332, 331, 324, 323), (317, 318, 306, 307), (328, 358, 327), (342, 341, 314, 313), (357, 358, 328), (327, 358, 682), (329, 328, 327, 326), (333, 332, 323, 322), (334, 333, 322, 321), (345, 346, 339, 340), (324, 325, 680, 679), (337, 336, 319, 318), (320, 321, 676, 675), (321, 322, 677, 676), (315, 316, 308, 309), (335, 334, 321, 320), (326, 327, 682, 681), (341, 340, 315, 314), (356, 357, 328, 329), (336, 335, 320, 319), (340, 339, 316, 315), (338, 337, 318, 317), (346, 347, 338, 339), (313, 314, 310, 311), (339, 338, 317, 316), (325, 326, 681, 680), (510, 509, 508, 507), (517, 516, 501, 500), (513, 512, 505, 504), (511, 510, 507, 506), (509, 358, 508), (406, 407, 400, 401), (411, 412, 395, 396), (410, 411, 396, 397), (407, 408, 399, 400), (408, 409, 398, 399), (508, 358, 479), (497, 498, 489, 490), (496, 497, 490, 491), (495, 496, 491, 492), (499, 500, 487, 488), (501, 502, 485, 486), (503, 504, 483, 484), (312, 493, 464), (480, 479, 478, 477), (483, 482, 475, 474), (466, 467, 460, 461), (468, 469, 458, 459), (472, 473, 454, 455), (470, 471, 456, 457), (454, 453, 444, 443), (519, 518, 499, 498), (522, 521, 496, 495), (518, 517, 500, 499), (515, 514, 503, 502), (521, 520, 497, 496), (423, 422, 415, 414), (433, 432, 405, 404), (432, 431, 406, 405), (428, 427, 410, 409), (420, 419, 418, 417), (377, 378, 369, 370), (375, 376, 371, 372), (380, 381, 366, 367), (382, 383, 364, 365), (385, 386, 361, 362), (447, 448, 419, 420), (441, 442, 425, 426), (438, 439, 428, 429), (312, 434, 433), (437, 438, 429, 430), (520, 519, 498, 497), (505, 506, 481, 482), (502, 503, 484, 485), (494, 495, 492, 493), (312, 494, 493), (478, 358, 449), (490, 489, 468, 467), (492, 491, 466, 465), (493, 492, 465, 464), (489, 488, 469, 468), (462, 461, 436, 435), (463, 462, 435, 434), (461, 460, 437, 436), (460, 459, 438, 437), (453, 452, 445, 444), (469, 470, 457, 458), (465, 466, 461, 462), (467, 468, 459, 460), (473, 474, 453, 454), (464, 465, 462, 463), (344, 345, 340, 341), (353, 354, 331, 332), (312, 343, 342), (351, 352, 333, 334), (362, 361, 355, 354), (459, 458, 439, 438), (312, 463, 434), (450, 449, 448, 447), (458, 457, 440, 439), (449, 358, 448), (424, 423, 414, 413), (426, 425, 412, 411), (425, 424, 413, 412), (431, 430, 407, 406), (448, 358, 419), (368, 367, 349, 348), (370, 369, 347, 346), (367, 366, 350, 349), (366, 365, 351, 350), (364, 363, 353, 352), (404, 405, 402, 403), (430, 429, 408, 407), (419, 358, 418), (427, 426, 411, 410), (429, 428, 409, 408), (486, 485, 472, 471), (482, 481, 476, 475), (487, 486, 471, 470), (481, 480, 477, 476), (479, 358, 478), (312, 464, 463), (477, 478, 449, 450), (474, 475, 452, 453), (471, 472, 455, 456), (475, 476, 451, 452), (506, 507, 480, 481), (504, 505, 482, 483), (498, 499, 488, 489), (507, 508, 479, 480), (500, 501, 486, 487), (435, 436, 431, 432), (440, 441, 426, 427), (439, 440, 427, 428), (446, 447, 420, 421), (434, 435, 432, 433), (476, 477, 450, 451), (488, 487, 470, 469), (484, 483, 474, 473), (491, 490, 467, 466), (485, 484, 473, 472), (312, 403, 374), (405, 406, 401, 402), (416, 417, 390, 391), (409, 410, 397, 398), (415, 416, 391, 392), (372, 371, 345, 344), (363, 362, 354, 353), (360, 359, 357, 356), (312, 373, 343), (365, 364, 352, 351), (451, 450, 447, 446), (457, 456, 441, 440), (456, 455, 442, 441), (452, 451, 446, 445), (455, 454, 443, 442), (378, 379, 368, 369), (387, 388, 359, 360), (388, 358, 359), (381, 382, 365, 366), (379, 380, 367, 368), (444, 445, 422, 423), (443, 444, 423, 424), (442, 443, 424, 425), (436, 437, 430, 431), (445, 446, 421, 422), (397, 396, 381, 380), (389, 358, 388), (401, 400, 377, 376), (390, 389, 388, 387), (391, 390, 387, 386), (395, 394, 383, 382), (403, 402, 375, 374), (396, 395, 382, 381), (402, 401, 376, 375), (393, 392, 385, 384), (312, 404, 403), (413, 414, 393, 394), (422, 421, 416, 415), (312, 433, 404), (421, 420, 417, 416), (394, 393, 384, 383), (418, 358, 389), (417, 418, 389, 390), (412, 413, 394, 395), (414, 415, 392, 393), (376, 377, 370, 371), (399, 398, 379, 378), (398, 397, 380, 379), (392, 391, 386, 385), (400, 399, 378, 377), (383, 384, 363, 364), (374, 375, 372, 373), (384, 385, 362, 363), (386, 387, 360, 361), (312, 374, 373), (359, 358, 357), (371, 370, 346, 345), (373, 372, 344, 343), (369, 368, 348, 347), (361, 360, 356, 355), (354, 355, 330, 331), (350, 351, 334, 335), (347, 348, 337, 338), (349, 350, 335, 336), (343, 344, 341, 342), (524, 525, 522, 523), (564, 565, 542, 543), (312, 523, 494), (586, 587, 580, 581), (602, 601, 596, 595), (516, 515, 502, 501), (627, 628, 599, 600), (584, 585, 582, 583), (548, 547, 530, 529), (664, 663, 654, 653), (535, 536, 511, 512), (546, 545, 532, 531), (554, 555, 552, 553), (665, 664, 653, 652), (541, 540, 537, 536), (634, 633, 624, 623), (558, 559, 548, 549), (555, 556, 551, 552), (572, 571, 566, 565), (603, 602, 595, 594), (312, 554, 553), (648, 649, 638, 639), (312, 584, 583), (559, 560, 547, 548), (531, 532, 515, 516), (547, 546, 531, 530), (577, 576, 561, 560), (608, 607, 590, 589), (641, 640, 617, 616), (576, 575, 562, 561), (549, 548, 529, 528), (597, 598, 569, 570), (596, 597, 570, 571), (661, 660, 657, 656), (614, 615, 612, 613), (592, 593, 574, 575), (629, 358, 628), (528, 529, 518, 519), (591, 592, 575, 576), (580, 579, 558, 557), (581, 580, 557, 556), (599, 358, 598), (658, 358, 629), (628, 358, 599), (610, 609, 588, 587), (612, 611, 586, 585), (579, 578, 559, 558), (613, 612, 585, 584), (666, 665, 652, 651), (527, 528, 519, 520), (618, 619, 608, 609), (552, 551, 526, 525), (534, 535, 512, 513), (617, 618, 609, 610), (624, 625, 602, 603), (660, 659, 658, 657), (621, 622, 605, 606), (578, 577, 560, 559), (622, 623, 604, 605), (640, 639, 618, 617), (630, 629, 628, 627), (312, 524, 523), (312, 643, 614), (600, 599, 598, 597), (540, 539, 538, 537), (638, 637, 620, 619), (538, 358, 509), (526, 527, 520, 521), (643, 642, 615, 614), (651, 652, 635, 636), (536, 537, 510, 511), (636, 635, 622, 621), (312, 614, 613), (588, 589, 578, 579), (633, 632, 625, 624), (663, 662, 655, 654), (623, 624, 603, 604), (655, 656, 631, 632), (561, 562, 545, 546), (582, 581, 556, 555), (657, 658, 629, 630), (642, 641, 616, 615), (525, 526, 521, 522), (312, 644, 643), (598, 358, 569), (652, 653, 634, 635), (644, 645, 642, 643), (649, 650, 637, 638), (557, 558, 549, 550), (650, 651, 636, 637), (537, 538, 509, 510), (312, 583, 554), (672, 671, 646, 645), (626, 627, 600, 601), (573, 572, 565, 564), (669, 668, 649, 648), (565, 566, 541, 542), (539, 358, 538), (668, 667, 650, 649), (670, 669, 648, 647), (635, 634, 623, 622), (671, 670, 647, 646), (590, 591, 576, 577), (556, 557, 550, 551), (659, 358, 658), (645, 646, 641, 642), (312, 613, 584), (512, 511, 506, 505), (673, 672, 645, 644), (312, 778, 673), (786, 787, 659, 660), (782, 783, 663, 664), (778, 777, 672, 673), (787, 358, 659), (774, 773, 668, 669), (780, 781, 665, 666), (312, 673, 644), (783, 784, 662, 663), (781, 782, 664, 665), (773, 779, 667, 668), (775, 774, 669, 670), (784, 785, 661, 662), (777, 776, 671, 672), (779, 780, 666, 667), (776, 775, 670, 671), (785, 786, 660, 661), (236, 238, 240, 242, 244, 246, 248, 250, 252, 254, 256, 258, 260, 262, 264, 266, 268, 270, 272, 274, 276, 278, 280, 282, 284, 286, 288, 290, 292, 294, 296, 298, 300, 302, 232, 234), (529, 530, 517, 518), (571, 570, 567, 566), (639, 638, 619, 618), (589, 590, 577, 578), (667, 666, 651, 650), (530, 531, 516, 517), (583, 582, 555, 554), (615, 616, 611, 612), (631, 630, 627, 626), (607, 606, 591, 590), (562, 563, 544, 545), (593, 594, 573, 574), (585, 586, 581, 582), (646, 647, 640, 641), (542, 541, 536, 535), (568, 358, 539), (625, 626, 601, 602), (550, 549, 528, 527), (543, 542, 535, 534), (532, 533, 514, 515), (609, 608, 589, 588), (637, 636, 621, 620), (569, 358, 568), (647, 648, 639, 640), (595, 596, 571, 572), (605, 604, 593, 592), (553, 552, 525, 524), (575, 574, 563, 562), (544, 543, 534, 533), (570, 569, 568, 567), (654, 655, 632, 633), (560, 561, 546, 547), (601, 600, 597, 596), (514, 513, 504, 503), (656, 657, 630, 631), (606, 605, 592, 591), (611, 610, 587, 586), (312, 553, 524), (620, 621, 606, 607), (545, 544, 533, 532), (662, 661, 656, 655), (563, 564, 543, 544), (533, 534, 513, 514), (566, 567, 540, 541), (604, 603, 594, 593), (567, 568, 539, 540), (632, 631, 626, 625), (574, 573, 564, 563), (653, 654, 633, 634), (616, 617, 610, 611), (551, 550, 527, 526), (619, 620, 607, 608), (587, 588, 579, 580), (594, 595, 572, 573), (523, 522, 495, 494), (316, 317, 307, 308), (318, 319, 674, 306), (308, 307, 684, 685), (309, 308, 685, 686), (682, 358, 697), (679, 680, 695, 694), (311, 310, 687, 688), (310, 309, 686, 687), (676, 677, 692, 691), (680, 681, 696, 695), (675, 676, 691, 690), (678, 679, 694, 693), (677, 678, 693, 692), (307, 306, 683, 684), (681, 682, 697, 696), (306, 674, 689, 683), (312, 311, 688), (674, 675, 690, 689), (695, 696, 711, 710), (696, 697, 712, 711), (691, 692, 707, 706), (686, 685, 700, 701), (684, 683, 698, 699), (694, 695, 710, 709), (683, 689, 704, 698), (692, 693, 708, 707), (689, 690, 705, 704), (690, 691, 706, 705), (693, 694, 709, 708), (685, 684, 699, 700), (687, 686, 701, 702), (697, 358, 712), (312, 688, 703), (688, 687, 702, 703), (704, 705, 720, 719), (705, 706, 721, 720), (708, 709, 724, 723), (700, 699, 714, 715), (702, 701, 716, 717), (712, 358, 727), (312, 703, 718), (703, 702, 717, 718), (710, 711, 726, 725), (711, 712, 727, 726), (706, 707, 722, 721), (701, 700, 715, 716), (699, 698, 713, 714), (709, 710, 725, 724), (698, 704, 719, 713), (707, 708, 723, 722), (726, 727, 742, 741), (721, 722, 737, 736), (716, 715, 730, 731), (714, 713, 728, 729), (724, 725, 740, 739), (713, 719, 734, 728), (722, 723, 738, 737), (719, 720, 735, 734), (720, 721, 736, 735), (723, 724, 739, 738), (715, 714, 729, 730), (717, 716, 731, 732), (727, 358, 742), (312, 718, 733), (718, 717, 732, 733), (725, 726, 741, 740), (738, 739, 754, 753), (730, 729, 744, 745), (732, 731, 746, 747), (742, 358, 757), (312, 733, 748), (733, 732, 747, 748), (740, 741, 756, 755), (741, 742, 757, 756), (736, 737, 752, 751), (731, 730, 745, 746), (729, 728, 743, 744), (739, 740, 755, 754), (728, 734, 749, 743), (737, 738, 753, 752), (734, 735, 750, 749), (735, 736, 751, 750), (751, 752, 767, 766), (746, 745, 760, 761), (744, 743, 758, 759), (754, 755, 770, 769), (743, 749, 764, 758), (752, 753, 768, 767), (749, 750, 765, 764), (750, 751, 766, 765), (753, 754, 769, 768), (745, 744, 759, 760), (747, 746, 761, 762), (757, 358, 772), (312, 748, 763), (748, 747, 762, 763), (755, 756, 771, 770), (756, 757, 772, 771), (760, 759, 774, 775), (762, 761, 776, 777), (772, 358, 787), (312, 763, 778), (763, 762, 777, 778), (770, 771, 786, 785), (771, 772, 787, 786), (766, 767, 782, 781), (761, 760, 775, 776), (759, 758, 773, 774), (769, 770, 785, 784), (758, 764, 779, 773), (767, 768, 783, 782), (764, 765, 780, 779), (765, 766, 781, 780), (768, 769, 784, 783), (167, 823, 792, 113), (107, 789, 799, 23), (155, 807, 804, 191), (291, 816, 823, 167), (243, 806, 800, 89), (191, 804, 789, 107), (95, 802, 816, 291), (83, 797, 801, 53), (65, 788, 810, 137), (53, 801, 794, 77), (137, 810, 797, 83), (96, 817, 788, 65), (77, 794, 820, 173), (41, 796, 805, 197), (185, 821, 803, 59), (47, 798, 815, 279), (173, 820, 795, 119), (59, 803, 813, 255), (279, 815, 811, 143), (119, 795, 822, 125), (255, 813, 812, 149), (143, 811, 796, 41), (125, 822, 819, 179), (149, 812, 793, 35), (179, 819, 809, 131), (35, 793, 814, 267), (131, 809, 791, 71), (267, 814, 808, 161), (71, 791, 821, 185), (23, 799, 806, 243), (303, 818, 790, 29), (29, 790, 817, 96), (197, 805, 802, 95), (89, 800, 818, 303), (113, 792, 807, 155), (161, 808, 798, 47), (11, 829, 824, 6), (10, 828, 829, 11), (9, 827, 828, 10), (8, 826, 827, 9), (7, 825, 826, 8), (6, 824, 825, 7), (3, 2, 835, 832), (5, 4, 833, 830), (1, 0, 831, 834), (2, 1, 834, 835), (4, 3, 832, 833), (0, 5, 830, 831), (199, 859, 837, 230), (215, 845, 865, 206), (204, 866, 862, 207), (212, 861, 866, 204), (213, 847, 856, 202), (218, 842, 860, 198), (216, 844, 858, 200), (209, 841, 864, 210), (231, 850, 844, 216), (219, 848, 857, 201), (200, 858, 871, 305), (230, 837, 848, 219), (207, 862, 847, 213), (226, 867, 838, 227), (211, 853, 861, 212), (206, 865, 840, 221), (210, 864, 853, 211), (222, 851, 869, 223), (228, 852, 868, 229), (202, 856, 855, 205), (205, 855, 846, 214), (221, 840, 851, 222), (227, 838, 852, 228), (229, 868, 843, 217), (223, 869, 839, 224), (203, 863, 845, 215), (224, 839, 849, 225), (214, 846, 854, 208), (208, 854, 863, 203), (305, 871, 842, 218), (225, 849, 867, 226), (304, 836, 870, 220), (220, 870, 841, 209), (217, 843, 859, 199), (198, 860, 836, 304), (201, 857, 850, 231)])
me_cylinder.use_remesh_preserve_volume = False
me_cylinder.use_remesh_preserve_attributes = False
me_cylinder.use_mirror_vertex_groups = False
me_cylinder.update()

# ---- objects
ob_cylinder = bpy.data.objects.new('Cylinder', me_cylinder)

# ---- transforms, parenting, visibility, modifiers, constraints
ob_cylinder.location = (0.0, 0.0, 0.0)
ob_cylinder.lineart.crease_threshold = 0.0
_m = ob_cylinder.modifiers.new('Subsurf', 'SUBSURF')
_m.uv_smooth = 'PRESERVE_CORNERS'
_m.levels = 3
_m.render_levels = 3
_m.show_only_control_edges = False

# ---- collection membership
col_collection_1.objects.link(ob_cylinder)

# ---- scene / render settings (as saved in the file)
scene.frame_start = 1; scene.frame_end = 250; scene.frame_set(1)
scene.render.engine = 'BLENDER_EEVEE_NEXT'
scene.render.resolution_percentage = 50
scene.render.dither_intensity = 0.0
scene.cycles.use_denoising = False
scene.cycles.samples = 128
scene.cycles.sampling_pattern = 'TABULATED_SOBOL'
scene.cycles.use_adaptive_sampling = False
scene.cycles.use_light_tree = False
scene.cycles.blur_glossy = 0.0
scene.cycles.sample_clamp_indirect = 0.0
scene.view_settings.view_transform = 'Standard'
bpy.context.view_layer.update()

# ---- added for rendering (the .blend has no active camera and no usable light): camera, sun
cam_auto = bpy.data.cameras.new('AutoCamera')
cam_auto.lens = 50.0
cam_auto.sensor_width = 36.0
cam_auto.clip_end = 1000.0
ob_auto_camera = bpy.data.objects.new('AutoCamera', cam_auto)
scene.collection.objects.link(ob_auto_camera)
ob_auto_camera.location = (3.70867, -4.45041, 4.47254)
ob_auto_camera.rotation_euler = (1.09748, -7.21219e-08, 0.694738)
scene.camera = ob_auto_camera
light_auto_sun = bpy.data.lights.new('AutoSun', 'SUN')
light_auto_sun.energy = 3.0
light_auto_sun.angle = 0.0523599
ob_auto_sun = bpy.data.objects.new('AutoSun', light_auto_sun)
scene.collection.objects.link(ob_auto_sun)
ob_auto_sun.rotation_euler = (0.872665, 0.174533, 0.523599)
bpy.context.view_layer.update()
